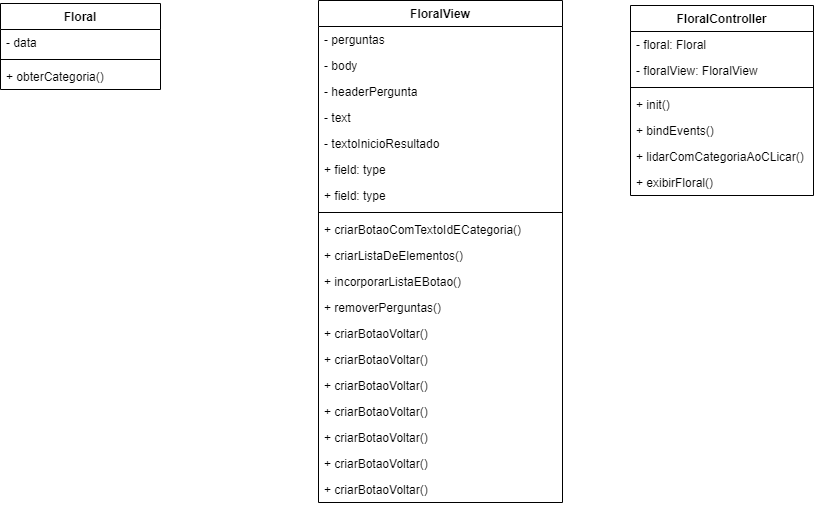

The diagram above was exported from draw.io. Its source (the exported page's mxGraphModel, read from the mxfile embedded in the PNG):
<mxGraphModel dx="1232" dy="913" grid="0" gridSize="10" guides="1" tooltips="1" connect="1" arrows="1" fold="1" page="0" pageScale="1" pageWidth="827" pageHeight="1169" math="0" shadow="0">
  <root>
    <mxCell id="0" />
    <mxCell id="1" parent="0" />
    <mxCell id="eD6HK1ui-5IpI2FtntB5-5" value="FloralView" style="swimlane;fontStyle=1;align=center;verticalAlign=top;childLayout=stackLayout;horizontal=1;startSize=26;horizontalStack=0;resizeParent=1;resizeParentMax=0;resizeLast=0;collapsible=1;marginBottom=0;whiteSpace=wrap;html=1;" parent="1" vertex="1">
      <mxGeometry x="52" y="-63" width="244" height="502" as="geometry" />
    </mxCell>
    <mxCell id="eD6HK1ui-5IpI2FtntB5-6" value="- perguntas&amp;nbsp;" style="text;strokeColor=none;fillColor=none;align=left;verticalAlign=top;spacingLeft=4;spacingRight=4;overflow=hidden;rotatable=0;points=[[0,0.5],[1,0.5]];portConstraint=eastwest;whiteSpace=wrap;html=1;" parent="eD6HK1ui-5IpI2FtntB5-5" vertex="1">
      <mxGeometry y="26" width="244" height="26" as="geometry" />
    </mxCell>
    <mxCell id="eD6HK1ui-5IpI2FtntB5-19" value="- body" style="text;strokeColor=none;fillColor=none;align=left;verticalAlign=top;spacingLeft=4;spacingRight=4;overflow=hidden;rotatable=0;points=[[0,0.5],[1,0.5]];portConstraint=eastwest;whiteSpace=wrap;html=1;" parent="eD6HK1ui-5IpI2FtntB5-5" vertex="1">
      <mxGeometry y="52" width="244" height="26" as="geometry" />
    </mxCell>
    <mxCell id="eD6HK1ui-5IpI2FtntB5-20" value="- headerPergunta&amp;nbsp;&amp;nbsp;" style="text;strokeColor=none;fillColor=none;align=left;verticalAlign=top;spacingLeft=4;spacingRight=4;overflow=hidden;rotatable=0;points=[[0,0.5],[1,0.5]];portConstraint=eastwest;whiteSpace=wrap;html=1;" parent="eD6HK1ui-5IpI2FtntB5-5" vertex="1">
      <mxGeometry y="78" width="244" height="26" as="geometry" />
    </mxCell>
    <mxCell id="eD6HK1ui-5IpI2FtntB5-21" value="- text&amp;nbsp; &amp;nbsp; &amp;nbsp; &amp;nbsp;" style="text;strokeColor=none;fillColor=none;align=left;verticalAlign=top;spacingLeft=4;spacingRight=4;overflow=hidden;rotatable=0;points=[[0,0.5],[1,0.5]];portConstraint=eastwest;whiteSpace=wrap;html=1;" parent="eD6HK1ui-5IpI2FtntB5-5" vertex="1">
      <mxGeometry y="104" width="244" height="26" as="geometry" />
    </mxCell>
    <mxCell id="eD6HK1ui-5IpI2FtntB5-22" value="-&amp;nbsp;textoInicioResultado&amp;nbsp;" style="text;strokeColor=none;fillColor=none;align=left;verticalAlign=top;spacingLeft=4;spacingRight=4;overflow=hidden;rotatable=0;points=[[0,0.5],[1,0.5]];portConstraint=eastwest;whiteSpace=wrap;html=1;" parent="eD6HK1ui-5IpI2FtntB5-5" vertex="1">
      <mxGeometry y="130" width="244" height="26" as="geometry" />
    </mxCell>
    <mxCell id="eD6HK1ui-5IpI2FtntB5-17" value="+ field: type" style="text;strokeColor=none;fillColor=none;align=left;verticalAlign=top;spacingLeft=4;spacingRight=4;overflow=hidden;rotatable=0;points=[[0,0.5],[1,0.5]];portConstraint=eastwest;whiteSpace=wrap;html=1;" parent="eD6HK1ui-5IpI2FtntB5-5" vertex="1">
      <mxGeometry y="156" width="244" height="26" as="geometry" />
    </mxCell>
    <mxCell id="eD6HK1ui-5IpI2FtntB5-18" value="+ field: type" style="text;strokeColor=none;fillColor=none;align=left;verticalAlign=top;spacingLeft=4;spacingRight=4;overflow=hidden;rotatable=0;points=[[0,0.5],[1,0.5]];portConstraint=eastwest;whiteSpace=wrap;html=1;" parent="eD6HK1ui-5IpI2FtntB5-5" vertex="1">
      <mxGeometry y="182" width="244" height="26" as="geometry" />
    </mxCell>
    <mxCell id="eD6HK1ui-5IpI2FtntB5-7" value="" style="line;strokeWidth=1;fillColor=none;align=left;verticalAlign=middle;spacingTop=-1;spacingLeft=3;spacingRight=3;rotatable=0;labelPosition=right;points=[];portConstraint=eastwest;strokeColor=inherit;" parent="eD6HK1ui-5IpI2FtntB5-5" vertex="1">
      <mxGeometry y="208" width="244" height="8" as="geometry" />
    </mxCell>
    <mxCell id="eD6HK1ui-5IpI2FtntB5-8" value="+&amp;nbsp;criarBotaoComTextoIdECategoria()" style="text;strokeColor=none;fillColor=none;align=left;verticalAlign=top;spacingLeft=4;spacingRight=4;overflow=hidden;rotatable=0;points=[[0,0.5],[1,0.5]];portConstraint=eastwest;whiteSpace=wrap;html=1;" parent="eD6HK1ui-5IpI2FtntB5-5" vertex="1">
      <mxGeometry y="216" width="244" height="26" as="geometry" />
    </mxCell>
    <mxCell id="eD6HK1ui-5IpI2FtntB5-25" value="+ criarListaDeElementos()" style="text;strokeColor=none;fillColor=none;align=left;verticalAlign=top;spacingLeft=4;spacingRight=4;overflow=hidden;rotatable=0;points=[[0,0.5],[1,0.5]];portConstraint=eastwest;whiteSpace=wrap;html=1;" parent="eD6HK1ui-5IpI2FtntB5-5" vertex="1">
      <mxGeometry y="242" width="244" height="26" as="geometry" />
    </mxCell>
    <mxCell id="eD6HK1ui-5IpI2FtntB5-26" value="+ incorporarListaEBotao()" style="text;strokeColor=none;fillColor=none;align=left;verticalAlign=top;spacingLeft=4;spacingRight=4;overflow=hidden;rotatable=0;points=[[0,0.5],[1,0.5]];portConstraint=eastwest;whiteSpace=wrap;html=1;" parent="eD6HK1ui-5IpI2FtntB5-5" vertex="1">
      <mxGeometry y="268" width="244" height="26" as="geometry" />
    </mxCell>
    <mxCell id="eD6HK1ui-5IpI2FtntB5-24" value="+ removerPerguntas()" style="text;strokeColor=none;fillColor=none;align=left;verticalAlign=top;spacingLeft=4;spacingRight=4;overflow=hidden;rotatable=0;points=[[0,0.5],[1,0.5]];portConstraint=eastwest;whiteSpace=wrap;html=1;" parent="eD6HK1ui-5IpI2FtntB5-5" vertex="1">
      <mxGeometry y="294" width="244" height="26" as="geometry" />
    </mxCell>
    <mxCell id="eD6HK1ui-5IpI2FtntB5-23" value="+ criarBotaoVoltar()" style="text;strokeColor=none;fillColor=none;align=left;verticalAlign=top;spacingLeft=4;spacingRight=4;overflow=hidden;rotatable=0;points=[[0,0.5],[1,0.5]];portConstraint=eastwest;whiteSpace=wrap;html=1;" parent="eD6HK1ui-5IpI2FtntB5-5" vertex="1">
      <mxGeometry y="320" width="244" height="26" as="geometry" />
    </mxCell>
    <mxCell id="eD6HK1ui-5IpI2FtntB5-27" value="+ criarBotaoVoltar()" style="text;strokeColor=none;fillColor=none;align=left;verticalAlign=top;spacingLeft=4;spacingRight=4;overflow=hidden;rotatable=0;points=[[0,0.5],[1,0.5]];portConstraint=eastwest;whiteSpace=wrap;html=1;" parent="eD6HK1ui-5IpI2FtntB5-5" vertex="1">
      <mxGeometry y="346" width="244" height="26" as="geometry" />
    </mxCell>
    <mxCell id="eD6HK1ui-5IpI2FtntB5-28" value="+ criarBotaoVoltar()" style="text;strokeColor=none;fillColor=none;align=left;verticalAlign=top;spacingLeft=4;spacingRight=4;overflow=hidden;rotatable=0;points=[[0,0.5],[1,0.5]];portConstraint=eastwest;whiteSpace=wrap;html=1;" parent="eD6HK1ui-5IpI2FtntB5-5" vertex="1">
      <mxGeometry y="372" width="244" height="26" as="geometry" />
    </mxCell>
    <mxCell id="eD6HK1ui-5IpI2FtntB5-30" value="+ criarBotaoVoltar()" style="text;strokeColor=none;fillColor=none;align=left;verticalAlign=top;spacingLeft=4;spacingRight=4;overflow=hidden;rotatable=0;points=[[0,0.5],[1,0.5]];portConstraint=eastwest;whiteSpace=wrap;html=1;" parent="eD6HK1ui-5IpI2FtntB5-5" vertex="1">
      <mxGeometry y="398" width="244" height="26" as="geometry" />
    </mxCell>
    <mxCell id="eD6HK1ui-5IpI2FtntB5-31" value="+ criarBotaoVoltar()" style="text;strokeColor=none;fillColor=none;align=left;verticalAlign=top;spacingLeft=4;spacingRight=4;overflow=hidden;rotatable=0;points=[[0,0.5],[1,0.5]];portConstraint=eastwest;whiteSpace=wrap;html=1;" parent="eD6HK1ui-5IpI2FtntB5-5" vertex="1">
      <mxGeometry y="424" width="244" height="26" as="geometry" />
    </mxCell>
    <mxCell id="eD6HK1ui-5IpI2FtntB5-32" value="+ criarBotaoVoltar()" style="text;strokeColor=none;fillColor=none;align=left;verticalAlign=top;spacingLeft=4;spacingRight=4;overflow=hidden;rotatable=0;points=[[0,0.5],[1,0.5]];portConstraint=eastwest;whiteSpace=wrap;html=1;" parent="eD6HK1ui-5IpI2FtntB5-5" vertex="1">
      <mxGeometry y="450" width="244" height="26" as="geometry" />
    </mxCell>
    <mxCell id="eD6HK1ui-5IpI2FtntB5-29" value="+ criarBotaoVoltar()" style="text;strokeColor=none;fillColor=none;align=left;verticalAlign=top;spacingLeft=4;spacingRight=4;overflow=hidden;rotatable=0;points=[[0,0.5],[1,0.5]];portConstraint=eastwest;whiteSpace=wrap;html=1;" parent="eD6HK1ui-5IpI2FtntB5-5" vertex="1">
      <mxGeometry y="476" width="244" height="26" as="geometry" />
    </mxCell>
    <mxCell id="eD6HK1ui-5IpI2FtntB5-9" value="Floral" style="swimlane;fontStyle=1;align=center;verticalAlign=top;childLayout=stackLayout;horizontal=1;startSize=26;horizontalStack=0;resizeParent=1;resizeParentMax=0;resizeLast=0;collapsible=1;marginBottom=0;whiteSpace=wrap;html=1;" parent="1" vertex="1">
      <mxGeometry x="-266" y="-60" width="160" height="86" as="geometry" />
    </mxCell>
    <mxCell id="eD6HK1ui-5IpI2FtntB5-10" value="- data" style="text;strokeColor=none;fillColor=none;align=left;verticalAlign=top;spacingLeft=4;spacingRight=4;overflow=hidden;rotatable=0;points=[[0,0.5],[1,0.5]];portConstraint=eastwest;whiteSpace=wrap;html=1;" parent="eD6HK1ui-5IpI2FtntB5-9" vertex="1">
      <mxGeometry y="26" width="160" height="26" as="geometry" />
    </mxCell>
    <mxCell id="eD6HK1ui-5IpI2FtntB5-11" value="" style="line;strokeWidth=1;fillColor=none;align=left;verticalAlign=middle;spacingTop=-1;spacingLeft=3;spacingRight=3;rotatable=0;labelPosition=right;points=[];portConstraint=eastwest;strokeColor=inherit;" parent="eD6HK1ui-5IpI2FtntB5-9" vertex="1">
      <mxGeometry y="52" width="160" height="8" as="geometry" />
    </mxCell>
    <mxCell id="eD6HK1ui-5IpI2FtntB5-12" value="+ obterCategoria()" style="text;strokeColor=none;fillColor=none;align=left;verticalAlign=top;spacingLeft=4;spacingRight=4;overflow=hidden;rotatable=0;points=[[0,0.5],[1,0.5]];portConstraint=eastwest;whiteSpace=wrap;html=1;" parent="eD6HK1ui-5IpI2FtntB5-9" vertex="1">
      <mxGeometry y="60" width="160" height="26" as="geometry" />
    </mxCell>
    <mxCell id="2" value="FloralController" style="swimlane;fontStyle=1;align=center;verticalAlign=top;childLayout=stackLayout;horizontal=1;startSize=26;horizontalStack=0;resizeParent=1;resizeParentMax=0;resizeLast=0;collapsible=1;marginBottom=0;whiteSpace=wrap;html=1;" parent="1" vertex="1">
      <mxGeometry x="364" y="-58" width="183" height="190" as="geometry" />
    </mxCell>
    <mxCell id="3" value="- floral: Floral" style="text;strokeColor=none;fillColor=none;align=left;verticalAlign=top;spacingLeft=4;spacingRight=4;overflow=hidden;rotatable=0;points=[[0,0.5],[1,0.5]];portConstraint=eastwest;whiteSpace=wrap;html=1;" parent="2" vertex="1">
      <mxGeometry y="26" width="183" height="26" as="geometry" />
    </mxCell>
    <mxCell id="6" value="- floralView: FloralView" style="text;strokeColor=none;fillColor=none;align=left;verticalAlign=top;spacingLeft=4;spacingRight=4;overflow=hidden;rotatable=0;points=[[0,0.5],[1,0.5]];portConstraint=eastwest;whiteSpace=wrap;html=1;" parent="2" vertex="1">
      <mxGeometry y="52" width="183" height="26" as="geometry" />
    </mxCell>
    <mxCell id="4" value="" style="line;strokeWidth=1;fillColor=none;align=left;verticalAlign=middle;spacingTop=-1;spacingLeft=3;spacingRight=3;rotatable=0;labelPosition=right;points=[];portConstraint=eastwest;strokeColor=inherit;" parent="2" vertex="1">
      <mxGeometry y="78" width="183" height="8" as="geometry" />
    </mxCell>
    <mxCell id="5" value="+ init()" style="text;strokeColor=none;fillColor=none;align=left;verticalAlign=top;spacingLeft=4;spacingRight=4;overflow=hidden;rotatable=0;points=[[0,0.5],[1,0.5]];portConstraint=eastwest;whiteSpace=wrap;html=1;" parent="2" vertex="1">
      <mxGeometry y="86" width="183" height="26" as="geometry" />
    </mxCell>
    <mxCell id="9" value="+ bindEvents()" style="text;strokeColor=none;fillColor=none;align=left;verticalAlign=top;spacingLeft=4;spacingRight=4;overflow=hidden;rotatable=0;points=[[0,0.5],[1,0.5]];portConstraint=eastwest;whiteSpace=wrap;html=1;" vertex="1" parent="2">
      <mxGeometry y="112" width="183" height="26" as="geometry" />
    </mxCell>
    <mxCell id="8" value="+ lidarComCategoriaAoCLicar()" style="text;strokeColor=none;fillColor=none;align=left;verticalAlign=top;spacingLeft=4;spacingRight=4;overflow=hidden;rotatable=0;points=[[0,0.5],[1,0.5]];portConstraint=eastwest;whiteSpace=wrap;html=1;" vertex="1" parent="2">
      <mxGeometry y="138" width="183" height="26" as="geometry" />
    </mxCell>
    <mxCell id="7" value="+ exibirFloral()" style="text;strokeColor=none;fillColor=none;align=left;verticalAlign=top;spacingLeft=4;spacingRight=4;overflow=hidden;rotatable=0;points=[[0,0.5],[1,0.5]];portConstraint=eastwest;whiteSpace=wrap;html=1;" vertex="1" parent="2">
      <mxGeometry y="164" width="183" height="26" as="geometry" />
    </mxCell>
  </root>
</mxGraphModel>